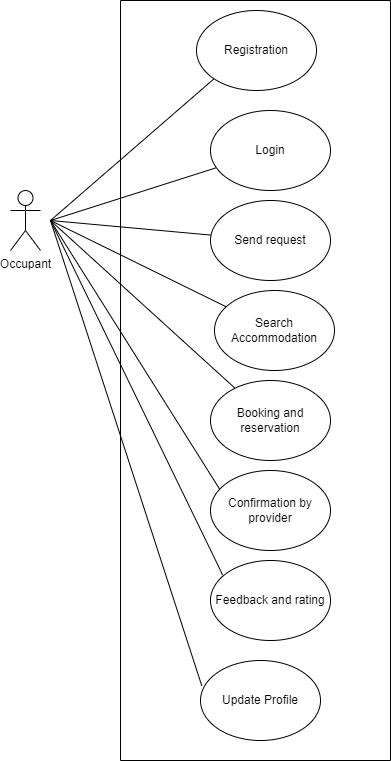

The diagram above was exported from draw.io. Its source (the exported page's mxGraphModel, read from the mxfile embedded in the PNG):
<mxGraphModel dx="794" dy="454" grid="1" gridSize="10" guides="1" tooltips="1" connect="1" arrows="1" fold="1" page="1" pageScale="1" pageWidth="827" pageHeight="1169" math="0" shadow="0">
  <root>
    <mxCell id="0" />
    <mxCell id="1" parent="0" />
    <mxCell id="Qnge71TRzprdQ8ZlbvRj-1" value="Occupant" style="shape=umlActor;verticalLabelPosition=bottom;verticalAlign=top;html=1;outlineConnect=0;" vertex="1" parent="1">
      <mxGeometry x="210" y="200" width="30" height="60" as="geometry" />
    </mxCell>
    <mxCell id="Qnge71TRzprdQ8ZlbvRj-9" value="" style="endArrow=none;html=1;rounded=0;entryX=0;entryY=1;entryDx=0;entryDy=0;" edge="1" parent="1" target="Qnge71TRzprdQ8ZlbvRj-10">
      <mxGeometry width="50" height="50" relative="1" as="geometry">
        <mxPoint x="250" y="230" as="sourcePoint" />
        <mxPoint x="310" y="160" as="targetPoint" />
      </mxGeometry>
    </mxCell>
    <mxCell id="Qnge71TRzprdQ8ZlbvRj-15" value="" style="endArrow=none;html=1;rounded=0;" edge="1" parent="1" target="Qnge71TRzprdQ8ZlbvRj-16">
      <mxGeometry width="50" height="50" relative="1" as="geometry">
        <mxPoint x="250" y="230" as="sourcePoint" />
        <mxPoint x="369" y="180" as="targetPoint" />
      </mxGeometry>
    </mxCell>
    <mxCell id="Qnge71TRzprdQ8ZlbvRj-17" value="" style="endArrow=none;html=1;rounded=0;" edge="1" parent="1" target="Qnge71TRzprdQ8ZlbvRj-18">
      <mxGeometry width="50" height="50" relative="1" as="geometry">
        <mxPoint x="250" y="230" as="sourcePoint" />
        <mxPoint x="390" y="270" as="targetPoint" />
      </mxGeometry>
    </mxCell>
    <mxCell id="Qnge71TRzprdQ8ZlbvRj-18" value="Send request" style="ellipse;whiteSpace=wrap;html=1;" vertex="1" parent="1">
      <mxGeometry x="410" y="210" width="120" height="80" as="geometry" />
    </mxCell>
    <mxCell id="Qnge71TRzprdQ8ZlbvRj-19" value="" style="endArrow=none;html=1;rounded=0;" edge="1" parent="1" target="Qnge71TRzprdQ8ZlbvRj-20">
      <mxGeometry width="50" height="50" relative="1" as="geometry">
        <mxPoint x="250" y="230" as="sourcePoint" />
        <mxPoint x="380" y="360" as="targetPoint" />
      </mxGeometry>
    </mxCell>
    <mxCell id="Qnge71TRzprdQ8ZlbvRj-21" value="" style="endArrow=none;html=1;rounded=0;" edge="1" parent="1" target="Qnge71TRzprdQ8ZlbvRj-22">
      <mxGeometry width="50" height="50" relative="1" as="geometry">
        <mxPoint x="250" y="230" as="sourcePoint" />
        <mxPoint x="380" y="450" as="targetPoint" />
      </mxGeometry>
    </mxCell>
    <mxCell id="Qnge71TRzprdQ8ZlbvRj-23" value="" style="endArrow=none;html=1;rounded=0;" edge="1" parent="1">
      <mxGeometry width="50" height="50" relative="1" as="geometry">
        <mxPoint x="250" y="230" as="sourcePoint" />
        <mxPoint x="420" y="500" as="targetPoint" />
      </mxGeometry>
    </mxCell>
    <mxCell id="Qnge71TRzprdQ8ZlbvRj-25" value="" style="endArrow=none;html=1;rounded=0;entryX=0.1;entryY=0.183;entryDx=0;entryDy=0;entryPerimeter=0;" edge="1" parent="1" target="Qnge71TRzprdQ8ZlbvRj-26">
      <mxGeometry width="50" height="50" relative="1" as="geometry">
        <mxPoint x="250" y="230" as="sourcePoint" />
        <mxPoint x="400" y="590" as="targetPoint" />
        <Array as="points">
          <mxPoint x="420" y="580" />
        </Array>
      </mxGeometry>
    </mxCell>
    <mxCell id="Qnge71TRzprdQ8ZlbvRj-29" value="" style="swimlane;startSize=0;" vertex="1" parent="1">
      <mxGeometry x="320" y="10" width="270" height="760" as="geometry" />
    </mxCell>
    <mxCell id="Qnge71TRzprdQ8ZlbvRj-10" value="Registration" style="ellipse;whiteSpace=wrap;html=1;" vertex="1" parent="Qnge71TRzprdQ8ZlbvRj-29">
      <mxGeometry x="76" y="10" width="120" height="80" as="geometry" />
    </mxCell>
    <mxCell id="Qnge71TRzprdQ8ZlbvRj-28" value="Update Profile" style="ellipse;whiteSpace=wrap;html=1;" vertex="1" parent="Qnge71TRzprdQ8ZlbvRj-29">
      <mxGeometry x="80" y="660" width="120" height="80" as="geometry" />
    </mxCell>
    <mxCell id="Qnge71TRzprdQ8ZlbvRj-27" value="" style="endArrow=none;html=1;rounded=0;entryX=0.011;entryY=0.317;entryDx=0;entryDy=0;entryPerimeter=0;" edge="1" parent="Qnge71TRzprdQ8ZlbvRj-29" target="Qnge71TRzprdQ8ZlbvRj-28">
      <mxGeometry width="50" height="50" relative="1" as="geometry">
        <mxPoint x="-70" y="220" as="sourcePoint" />
        <mxPoint x="101.0219320821318" y="672.5963942554055" as="targetPoint" />
      </mxGeometry>
    </mxCell>
    <mxCell id="Qnge71TRzprdQ8ZlbvRj-16" value="Login" style="ellipse;whiteSpace=wrap;html=1;" vertex="1" parent="Qnge71TRzprdQ8ZlbvRj-29">
      <mxGeometry x="90" y="110" width="120" height="80" as="geometry" />
    </mxCell>
    <mxCell id="Qnge71TRzprdQ8ZlbvRj-20" value="Search &lt;br&gt;Accommodation" style="ellipse;whiteSpace=wrap;html=1;" vertex="1" parent="Qnge71TRzprdQ8ZlbvRj-29">
      <mxGeometry x="94" y="290" width="120" height="80" as="geometry" />
    </mxCell>
    <mxCell id="Qnge71TRzprdQ8ZlbvRj-22" value="Booking and reservation" style="ellipse;whiteSpace=wrap;html=1;" vertex="1" parent="Qnge71TRzprdQ8ZlbvRj-29">
      <mxGeometry x="90" y="380" width="120" height="80" as="geometry" />
    </mxCell>
    <mxCell id="Qnge71TRzprdQ8ZlbvRj-24" value="Confirmation by provider" style="ellipse;whiteSpace=wrap;html=1;" vertex="1" parent="Qnge71TRzprdQ8ZlbvRj-29">
      <mxGeometry x="90" y="470" width="120" height="80" as="geometry" />
    </mxCell>
    <mxCell id="Qnge71TRzprdQ8ZlbvRj-26" value="Feedback and rating" style="ellipse;whiteSpace=wrap;html=1;" vertex="1" parent="Qnge71TRzprdQ8ZlbvRj-29">
      <mxGeometry x="90" y="560" width="120" height="80" as="geometry" />
    </mxCell>
  </root>
</mxGraphModel>